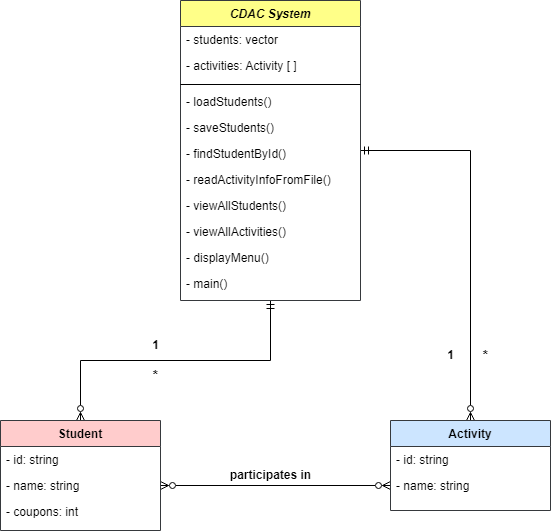

The diagram above was exported from draw.io. Its source (the exported page's mxGraphModel, read from the mxfile embedded in the PNG):
<mxGraphModel dx="958" dy="773" grid="1" gridSize="10" guides="1" tooltips="1" connect="1" arrows="1" fold="1" page="1" pageScale="1" pageWidth="827" pageHeight="1169" math="0" shadow="0">
  <root>
    <mxCell id="WIyWlLk6GJQsqaUBKTNV-0" />
    <mxCell id="WIyWlLk6GJQsqaUBKTNV-1" parent="WIyWlLk6GJQsqaUBKTNV-0" />
    <mxCell id="K3SEsv2RiExVcJZidxRs-13" style="edgeStyle=orthogonalEdgeStyle;rounded=0;orthogonalLoop=1;jettySize=auto;html=1;exitX=0;exitY=0.5;exitDx=0;exitDy=0;entryX=1;entryY=0.5;entryDx=0;entryDy=0;endArrow=ERzeroToMany;endFill=0;startArrow=ERzeroToMany;startFill=0;" edge="1" parent="WIyWlLk6GJQsqaUBKTNV-1" source="K3SEsv2RiExVcJZidxRs-11" target="zkfFHV4jXpPFQw0GAbJ--8">
      <mxGeometry relative="1" as="geometry" />
    </mxCell>
    <mxCell id="K3SEsv2RiExVcJZidxRs-15" style="edgeStyle=orthogonalEdgeStyle;rounded=0;orthogonalLoop=1;jettySize=auto;html=1;exitX=0.5;exitY=1;exitDx=0;exitDy=0;entryX=0.5;entryY=0;entryDx=0;entryDy=0;startArrow=ERmandOne;startFill=0;endArrow=ERzeroToMany;endFill=0;" edge="1" parent="WIyWlLk6GJQsqaUBKTNV-1" source="zkfFHV4jXpPFQw0GAbJ--0" target="zkfFHV4jXpPFQw0GAbJ--6">
      <mxGeometry relative="1" as="geometry" />
    </mxCell>
    <mxCell id="K3SEsv2RiExVcJZidxRs-16" style="edgeStyle=orthogonalEdgeStyle;rounded=0;orthogonalLoop=1;jettySize=auto;html=1;endArrow=ERzeroToMany;endFill=0;startArrow=ERmandOne;startFill=0;" edge="1" parent="WIyWlLk6GJQsqaUBKTNV-1" source="zkfFHV4jXpPFQw0GAbJ--0" target="zkfFHV4jXpPFQw0GAbJ--13">
      <mxGeometry relative="1" as="geometry" />
    </mxCell>
    <mxCell id="zkfFHV4jXpPFQw0GAbJ--0" value="CDAC System" style="swimlane;fontStyle=3;align=center;verticalAlign=top;childLayout=stackLayout;horizontal=1;startSize=26;horizontalStack=0;resizeParent=1;resizeLast=0;collapsible=1;marginBottom=0;rounded=0;shadow=0;strokeWidth=1;fillColor=#ffff88;strokeColor=#36393d;" parent="WIyWlLk6GJQsqaUBKTNV-1" vertex="1">
      <mxGeometry x="300" y="120" width="180" height="300" as="geometry">
        <mxRectangle x="230" y="140" width="160" height="26" as="alternateBounds" />
      </mxGeometry>
    </mxCell>
    <mxCell id="zkfFHV4jXpPFQw0GAbJ--1" value="- students: vector" style="text;align=left;verticalAlign=top;spacingLeft=4;spacingRight=4;overflow=hidden;rotatable=0;points=[[0,0.5],[1,0.5]];portConstraint=eastwest;" parent="zkfFHV4jXpPFQw0GAbJ--0" vertex="1">
      <mxGeometry y="26" width="180" height="26" as="geometry" />
    </mxCell>
    <mxCell id="zkfFHV4jXpPFQw0GAbJ--2" value="- activities: Activity [ ]" style="text;align=left;verticalAlign=top;spacingLeft=4;spacingRight=4;overflow=hidden;rotatable=0;points=[[0,0.5],[1,0.5]];portConstraint=eastwest;rounded=0;shadow=0;html=0;" parent="zkfFHV4jXpPFQw0GAbJ--0" vertex="1">
      <mxGeometry y="52" width="180" height="28" as="geometry" />
    </mxCell>
    <mxCell id="zkfFHV4jXpPFQw0GAbJ--4" value="" style="line;html=1;strokeWidth=1;align=left;verticalAlign=middle;spacingTop=-1;spacingLeft=3;spacingRight=3;rotatable=0;labelPosition=right;points=[];portConstraint=eastwest;" parent="zkfFHV4jXpPFQw0GAbJ--0" vertex="1">
      <mxGeometry y="80" width="180" height="8" as="geometry" />
    </mxCell>
    <mxCell id="zkfFHV4jXpPFQw0GAbJ--5" value="- loadStudents()" style="text;align=left;verticalAlign=top;spacingLeft=4;spacingRight=4;overflow=hidden;rotatable=0;points=[[0,0.5],[1,0.5]];portConstraint=eastwest;" parent="zkfFHV4jXpPFQw0GAbJ--0" vertex="1">
      <mxGeometry y="88" width="180" height="26" as="geometry" />
    </mxCell>
    <mxCell id="K3SEsv2RiExVcJZidxRs-1" value="- saveStudents()" style="text;align=left;verticalAlign=top;spacingLeft=4;spacingRight=4;overflow=hidden;rotatable=0;points=[[0,0.5],[1,0.5]];portConstraint=eastwest;" vertex="1" parent="zkfFHV4jXpPFQw0GAbJ--0">
      <mxGeometry y="114" width="180" height="26" as="geometry" />
    </mxCell>
    <mxCell id="K3SEsv2RiExVcJZidxRs-2" value="- findStudentById()" style="text;align=left;verticalAlign=top;spacingLeft=4;spacingRight=4;overflow=hidden;rotatable=0;points=[[0,0.5],[1,0.5]];portConstraint=eastwest;" vertex="1" parent="zkfFHV4jXpPFQw0GAbJ--0">
      <mxGeometry y="140" width="180" height="26" as="geometry" />
    </mxCell>
    <mxCell id="K3SEsv2RiExVcJZidxRs-3" value="- readActivityInfoFromFile()" style="text;align=left;verticalAlign=top;spacingLeft=4;spacingRight=4;overflow=hidden;rotatable=0;points=[[0,0.5],[1,0.5]];portConstraint=eastwest;" vertex="1" parent="zkfFHV4jXpPFQw0GAbJ--0">
      <mxGeometry y="166" width="180" height="26" as="geometry" />
    </mxCell>
    <mxCell id="K3SEsv2RiExVcJZidxRs-5" value="- viewAllStudents()" style="text;align=left;verticalAlign=top;spacingLeft=4;spacingRight=4;overflow=hidden;rotatable=0;points=[[0,0.5],[1,0.5]];portConstraint=eastwest;" vertex="1" parent="zkfFHV4jXpPFQw0GAbJ--0">
      <mxGeometry y="192" width="180" height="26" as="geometry" />
    </mxCell>
    <mxCell id="K3SEsv2RiExVcJZidxRs-6" value="- viewAllActivities()" style="text;align=left;verticalAlign=top;spacingLeft=4;spacingRight=4;overflow=hidden;rotatable=0;points=[[0,0.5],[1,0.5]];portConstraint=eastwest;" vertex="1" parent="zkfFHV4jXpPFQw0GAbJ--0">
      <mxGeometry y="218" width="180" height="26" as="geometry" />
    </mxCell>
    <mxCell id="K3SEsv2RiExVcJZidxRs-7" value="- displayMenu()" style="text;align=left;verticalAlign=top;spacingLeft=4;spacingRight=4;overflow=hidden;rotatable=0;points=[[0,0.5],[1,0.5]];portConstraint=eastwest;" vertex="1" parent="zkfFHV4jXpPFQw0GAbJ--0">
      <mxGeometry y="244" width="180" height="26" as="geometry" />
    </mxCell>
    <mxCell id="K3SEsv2RiExVcJZidxRs-8" value="- main()" style="text;align=left;verticalAlign=top;spacingLeft=4;spacingRight=4;overflow=hidden;rotatable=0;points=[[0,0.5],[1,0.5]];portConstraint=eastwest;" vertex="1" parent="zkfFHV4jXpPFQw0GAbJ--0">
      <mxGeometry y="270" width="180" height="26" as="geometry" />
    </mxCell>
    <mxCell id="zkfFHV4jXpPFQw0GAbJ--6" value=" Student " style="swimlane;fontStyle=1;align=center;verticalAlign=top;childLayout=stackLayout;horizontal=1;startSize=26;horizontalStack=0;resizeParent=1;resizeLast=0;collapsible=1;marginBottom=0;rounded=0;shadow=0;strokeWidth=1;fillColor=#ffcccc;strokeColor=#36393d;" parent="WIyWlLk6GJQsqaUBKTNV-1" vertex="1">
      <mxGeometry x="120" y="540" width="160" height="110" as="geometry">
        <mxRectangle x="130" y="380" width="160" height="26" as="alternateBounds" />
      </mxGeometry>
    </mxCell>
    <mxCell id="zkfFHV4jXpPFQw0GAbJ--7" value="- id: string" style="text;align=left;verticalAlign=top;spacingLeft=4;spacingRight=4;overflow=hidden;rotatable=0;points=[[0,0.5],[1,0.5]];portConstraint=eastwest;" parent="zkfFHV4jXpPFQw0GAbJ--6" vertex="1">
      <mxGeometry y="26" width="160" height="26" as="geometry" />
    </mxCell>
    <mxCell id="zkfFHV4jXpPFQw0GAbJ--8" value="- name: string" style="text;align=left;verticalAlign=top;spacingLeft=4;spacingRight=4;overflow=hidden;rotatable=0;points=[[0,0.5],[1,0.5]];portConstraint=eastwest;rounded=0;shadow=0;html=0;" parent="zkfFHV4jXpPFQw0GAbJ--6" vertex="1">
      <mxGeometry y="52" width="160" height="26" as="geometry" />
    </mxCell>
    <mxCell id="K3SEsv2RiExVcJZidxRs-10" value="- coupons: int" style="text;align=left;verticalAlign=top;spacingLeft=4;spacingRight=4;overflow=hidden;rotatable=0;points=[[0,0.5],[1,0.5]];portConstraint=eastwest;rounded=0;shadow=0;html=0;" vertex="1" parent="zkfFHV4jXpPFQw0GAbJ--6">
      <mxGeometry y="78" width="160" height="26" as="geometry" />
    </mxCell>
    <mxCell id="zkfFHV4jXpPFQw0GAbJ--13" value="Activity" style="swimlane;fontStyle=1;align=center;verticalAlign=top;childLayout=stackLayout;horizontal=1;startSize=26;horizontalStack=0;resizeParent=1;resizeLast=0;collapsible=1;marginBottom=0;rounded=0;shadow=0;strokeWidth=1;fillColor=#cce5ff;strokeColor=#36393d;" parent="WIyWlLk6GJQsqaUBKTNV-1" vertex="1">
      <mxGeometry x="510" y="540" width="160" height="90" as="geometry">
        <mxRectangle x="340" y="380" width="170" height="26" as="alternateBounds" />
      </mxGeometry>
    </mxCell>
    <mxCell id="zkfFHV4jXpPFQw0GAbJ--14" value="- id: string" style="text;align=left;verticalAlign=top;spacingLeft=4;spacingRight=4;overflow=hidden;rotatable=0;points=[[0,0.5],[1,0.5]];portConstraint=eastwest;" parent="zkfFHV4jXpPFQw0GAbJ--13" vertex="1">
      <mxGeometry y="26" width="160" height="26" as="geometry" />
    </mxCell>
    <mxCell id="K3SEsv2RiExVcJZidxRs-11" value="- name: string " style="text;align=left;verticalAlign=top;spacingLeft=4;spacingRight=4;overflow=hidden;rotatable=0;points=[[0,0.5],[1,0.5]];portConstraint=eastwest;" vertex="1" parent="zkfFHV4jXpPFQw0GAbJ--13">
      <mxGeometry y="52" width="160" height="26" as="geometry" />
    </mxCell>
    <mxCell id="K3SEsv2RiExVcJZidxRs-20" value="1" style="text;html=1;align=center;verticalAlign=middle;resizable=0;points=[];autosize=1;strokeColor=none;fillColor=none;fontStyle=1" vertex="1" parent="WIyWlLk6GJQsqaUBKTNV-1">
      <mxGeometry x="555" y="460" width="30" height="30" as="geometry" />
    </mxCell>
    <mxCell id="K3SEsv2RiExVcJZidxRs-22" value="participates in" style="text;html=1;align=center;verticalAlign=middle;resizable=0;points=[];autosize=1;strokeColor=none;fillColor=none;fontStyle=1" vertex="1" parent="WIyWlLk6GJQsqaUBKTNV-1">
      <mxGeometry x="340" y="580" width="100" height="30" as="geometry" />
    </mxCell>
    <mxCell id="K3SEsv2RiExVcJZidxRs-23" value="1" style="text;html=1;align=center;verticalAlign=middle;resizable=0;points=[];autosize=1;strokeColor=none;fillColor=none;fontStyle=1" vertex="1" parent="WIyWlLk6GJQsqaUBKTNV-1">
      <mxGeometry x="260" y="450" width="30" height="30" as="geometry" />
    </mxCell>
    <mxCell id="K3SEsv2RiExVcJZidxRs-24" value="&lt;font style=&quot;font-size: 14px;&quot;&gt;*&lt;/font&gt;" style="text;html=1;align=center;verticalAlign=middle;resizable=0;points=[];autosize=1;strokeColor=none;fillColor=none;fontStyle=1" vertex="1" parent="WIyWlLk6GJQsqaUBKTNV-1">
      <mxGeometry x="260" y="480" width="30" height="30" as="geometry" />
    </mxCell>
    <mxCell id="K3SEsv2RiExVcJZidxRs-25" value="&lt;font style=&quot;font-size: 14px;&quot;&gt;*&lt;/font&gt;" style="text;html=1;align=center;verticalAlign=middle;resizable=0;points=[];autosize=1;strokeColor=none;fillColor=none;fontStyle=1;fontSize=14;" vertex="1" parent="WIyWlLk6GJQsqaUBKTNV-1">
      <mxGeometry x="590" y="460" width="30" height="30" as="geometry" />
    </mxCell>
  </root>
</mxGraphModel>